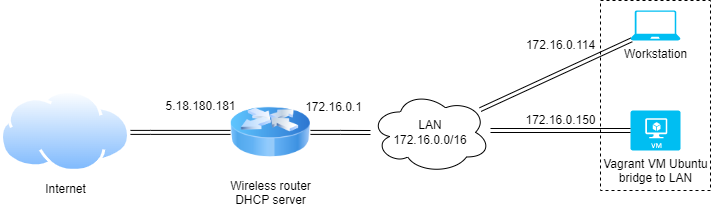

The diagram above was exported from draw.io. Its source (the exported page's mxGraphModel, read from the mxfile embedded in the PNG):
<mxGraphModel dx="780" dy="1095" grid="1" gridSize="10" guides="1" tooltips="1" connect="1" arrows="1" fold="1" page="1" pageScale="1" pageWidth="1100" pageHeight="850" background="#ffffff" math="0" shadow="0">
  <root>
    <mxCell id="0" />
    <mxCell id="1" parent="0" />
    <mxCell id="ilat27rJoifcpUqqh-zT-24" value="" style="rounded=0;whiteSpace=wrap;html=1;labelBackgroundColor=default;fontColor=default;fillColor=none;dashed=1;" vertex="1" parent="1">
      <mxGeometry x="670" y="10" width="110" height="190" as="geometry" />
    </mxCell>
    <mxCell id="ilat27rJoifcpUqqh-zT-3" value="Internet" style="aspect=fixed;perimeter=ellipsePerimeter;html=1;align=center;shadow=0;dashed=0;spacingTop=3;image;image=img/lib/active_directory/internet_cloud.svg;" vertex="1" parent="1">
      <mxGeometry x="70" y="100" width="130" height="81.9" as="geometry" />
    </mxCell>
    <mxCell id="ilat27rJoifcpUqqh-zT-16" value="" style="edgeStyle=none;shape=link;rounded=0;orthogonalLoop=1;jettySize=auto;html=1;strokeColor=default;entryX=0.02;entryY=0.98;entryDx=0;entryDy=0;entryPerimeter=0;shadow=0;labelBorderColor=none;labelBackgroundColor=none;" edge="1" parent="1" source="ilat27rJoifcpUqqh-zT-5" target="ilat27rJoifcpUqqh-zT-14">
      <mxGeometry relative="1" as="geometry">
        <mxPoint x="680" y="60" as="targetPoint" />
      </mxGeometry>
    </mxCell>
    <mxCell id="ilat27rJoifcpUqqh-zT-5" value="LAN&lt;br&gt;172.16.0.0/16" style="ellipse;shape=cloud;whiteSpace=wrap;html=1;verticalAlign=middle;labelBackgroundColor=rgb(255, 255, 255);labelPosition=center;verticalLabelPosition=middle;align=center;" vertex="1" parent="1">
      <mxGeometry x="440" y="100.95" width="120" height="81.9" as="geometry" />
    </mxCell>
    <mxCell id="ilat27rJoifcpUqqh-zT-10" value="" style="edgeStyle=orthogonalEdgeStyle;shape=link;rounded=0;orthogonalLoop=1;jettySize=auto;html=1;strokeColor=default;shadow=0;labelBorderColor=none;labelBackgroundColor=none;" edge="1" parent="1" source="ilat27rJoifcpUqqh-zT-8" target="ilat27rJoifcpUqqh-zT-5">
      <mxGeometry relative="1" as="geometry" />
    </mxCell>
    <mxCell id="ilat27rJoifcpUqqh-zT-11" value="" style="edgeStyle=orthogonalEdgeStyle;shape=link;rounded=0;orthogonalLoop=1;jettySize=auto;html=1;strokeColor=default;shadow=0;labelBorderColor=none;labelBackgroundColor=none;" edge="1" parent="1" source="ilat27rJoifcpUqqh-zT-8" target="ilat27rJoifcpUqqh-zT-3">
      <mxGeometry relative="1" as="geometry">
        <Array as="points">
          <mxPoint x="220" y="141" />
          <mxPoint x="220" y="141" />
        </Array>
      </mxGeometry>
    </mxCell>
    <mxCell id="ilat27rJoifcpUqqh-zT-8" value="Wireless router&lt;br&gt;DHCP server" style="image;html=1;image=img/lib/clip_art/networking/Router_Icon_128x128.png" vertex="1" parent="1">
      <mxGeometry x="300" y="101.9" width="80" height="80" as="geometry" />
    </mxCell>
    <mxCell id="ilat27rJoifcpUqqh-zT-12" value="5.18.180.181" style="text;html=1;resizable=0;autosize=1;align=center;verticalAlign=middle;points=[];fillColor=none;strokeColor=none;rounded=0;labelBackgroundColor=default;labelBorderColor=none;" vertex="1" parent="1">
      <mxGeometry x="225" y="105.9" width="90" height="20" as="geometry" />
    </mxCell>
    <mxCell id="ilat27rJoifcpUqqh-zT-13" value="172.16.0.1" style="text;html=1;resizable=0;autosize=1;align=center;verticalAlign=middle;points=[];fillColor=none;strokeColor=none;rounded=0;labelBackgroundColor=default;" vertex="1" parent="1">
      <mxGeometry x="368" y="107" width="70" height="20" as="geometry" />
    </mxCell>
    <mxCell id="ilat27rJoifcpUqqh-zT-14" value="Workstation" style="verticalLabelPosition=bottom;html=1;verticalAlign=top;align=center;strokeColor=none;fillColor=#00BEF2;shape=mxgraph.azure.laptop;pointerEvents=1;labelBackgroundColor=default;" vertex="1" parent="1">
      <mxGeometry x="700" y="20" width="50" height="30" as="geometry" />
    </mxCell>
    <mxCell id="ilat27rJoifcpUqqh-zT-17" value="172.16.0.114" style="text;html=1;resizable=0;autosize=1;align=center;verticalAlign=middle;points=[];fillColor=none;strokeColor=none;rounded=0;labelBackgroundColor=default;" vertex="1" parent="1">
      <mxGeometry x="590" y="45" width="80" height="20" as="geometry" />
    </mxCell>
    <mxCell id="ilat27rJoifcpUqqh-zT-19" value="Vagrant VM Ubuntu&lt;br&gt;bridge to LAN" style="verticalLabelPosition=bottom;html=1;verticalAlign=top;align=center;strokeColor=none;fillColor=#00BEF2;shape=mxgraph.azure.virtual_machine;labelBackgroundColor=default;" vertex="1" parent="1">
      <mxGeometry x="700" y="120" width="50" height="40" as="geometry" />
    </mxCell>
    <mxCell id="ilat27rJoifcpUqqh-zT-20" value="" style="edgeStyle=none;shape=link;rounded=0;orthogonalLoop=1;jettySize=auto;html=1;strokeColor=default;startArrow=none;" edge="1" parent="1">
      <mxGeometry relative="1" as="geometry">
        <mxPoint x="680" y="140.95000000000005" as="sourcePoint" />
        <mxPoint x="680" y="140" as="targetPoint" />
      </mxGeometry>
    </mxCell>
    <mxCell id="ilat27rJoifcpUqqh-zT-22" value="" style="edgeStyle=none;shape=link;rounded=0;orthogonalLoop=1;jettySize=auto;html=1;strokeColor=default;endArrow=none;shadow=0;labelBorderColor=none;labelBackgroundColor=none;entryX=0;entryY=0.5;entryDx=0;entryDy=0;entryPerimeter=0;" edge="1" parent="1" target="ilat27rJoifcpUqqh-zT-19">
      <mxGeometry relative="1" as="geometry">
        <mxPoint x="560" y="140" as="sourcePoint" />
        <mxPoint x="680" y="140.95000000000005" as="targetPoint" />
      </mxGeometry>
    </mxCell>
    <mxCell id="ilat27rJoifcpUqqh-zT-23" value="172.16.0.150" style="text;html=1;resizable=0;autosize=1;align=center;verticalAlign=middle;points=[];fillColor=none;strokeColor=none;rounded=0;labelBackgroundColor=default;" vertex="1" parent="1">
      <mxGeometry x="585" y="120" width="90" height="20" as="geometry" />
    </mxCell>
  </root>
</mxGraphModel>